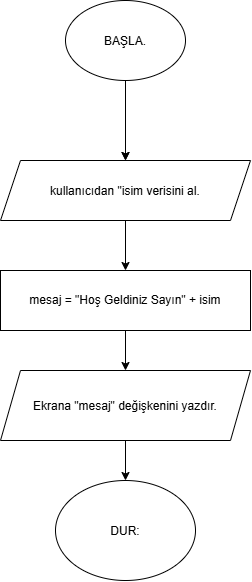

The diagram above was exported from draw.io. Its source (the exported page's mxGraphModel, read from the mxfile embedded in the PNG):
<mxGraphModel dx="1036" dy="570" grid="1" gridSize="10" guides="1" tooltips="1" connect="1" arrows="1" fold="1" page="1" pageScale="1" pageWidth="827" pageHeight="1169" math="0" shadow="0">
  <root>
    <mxCell id="0" />
    <mxCell id="1" parent="0" />
    <mxCell id="4t3JCTiUn6F8xciddYra-2" edge="1" parent="1" source="4t3JCTiUn6F8xciddYra-1" style="edgeStyle=orthogonalEdgeStyle;rounded=0;orthogonalLoop=1;jettySize=auto;html=1;defaultLabelBackgroundColor=page;entryX=0.5;entryY=0;entryDx=0;entryDy=0;" target="4t3JCTiUn6F8xciddYra-3">
      <mxGeometry relative="1" as="geometry">
        <mxPoint x="390" y="150" as="targetPoint" />
      </mxGeometry>
    </mxCell>
    <mxCell id="4t3JCTiUn6F8xciddYra-4" edge="1" parent="1" source="4t3JCTiUn6F8xciddYra-1" style="edgeStyle=orthogonalEdgeStyle;rounded=0;orthogonalLoop=1;jettySize=auto;html=1;entryX=0.5;entryY=0;entryDx=0;entryDy=0;defaultLabelBackgroundColor=page;" target="4t3JCTiUn6F8xciddYra-3">
      <mxGeometry relative="1" as="geometry" />
    </mxCell>
    <mxCell id="4t3JCTiUn6F8xciddYra-1" parent="1" style="ellipse;whiteSpace=wrap;html=1;shapeInside=1;" value="BAŞLA." vertex="1">
      <mxGeometry height="80" width="120" x="330" y="10" as="geometry" />
    </mxCell>
    <mxCell id="4t3JCTiUn6F8xciddYra-6" edge="1" parent="1" source="4t3JCTiUn6F8xciddYra-3" style="edgeStyle=orthogonalEdgeStyle;rounded=0;orthogonalLoop=1;jettySize=auto;html=1;entryX=0.5;entryY=0;entryDx=0;entryDy=0;defaultLabelBackgroundColor=page;" target="4t3JCTiUn6F8xciddYra-5">
      <mxGeometry relative="1" as="geometry" />
    </mxCell>
    <mxCell id="4t3JCTiUn6F8xciddYra-3" parent="1" style="shape=parallelogram;perimeter=parallelogramPerimeter;whiteSpace=wrap;html=1;shapeInside=1;fixedSize=1;" value="kullanıcıdan &quot;isim verisini al." vertex="1">
      <mxGeometry height="60" width="250" x="265" y="170" as="geometry" />
    </mxCell>
    <mxCell id="4t3JCTiUn6F8xciddYra-8" edge="1" parent="1" source="4t3JCTiUn6F8xciddYra-5" style="edgeStyle=orthogonalEdgeStyle;rounded=0;orthogonalLoop=1;jettySize=auto;html=1;exitX=0.5;exitY=1;exitDx=0;exitDy=0;entryX=0.5;entryY=0;entryDx=0;entryDy=0;defaultLabelBackgroundColor=page;" target="4t3JCTiUn6F8xciddYra-7">
      <mxGeometry relative="1" as="geometry" />
    </mxCell>
    <mxCell id="4t3JCTiUn6F8xciddYra-5" parent="1" style="rounded=0;whiteSpace=wrap;html=1;" value="mesaj = &quot;Hoş Geldiniz Sayın&quot; + isim" vertex="1">
      <mxGeometry height="60" width="250" x="265" y="280" as="geometry" />
    </mxCell>
    <mxCell id="4t3JCTiUn6F8xciddYra-10" edge="1" parent="1" source="4t3JCTiUn6F8xciddYra-7" style="edgeStyle=orthogonalEdgeStyle;rounded=0;orthogonalLoop=1;jettySize=auto;html=1;entryX=0.5;entryY=0;entryDx=0;entryDy=0;defaultLabelBackgroundColor=page;" target="4t3JCTiUn6F8xciddYra-9">
      <mxGeometry relative="1" as="geometry" />
    </mxCell>
    <mxCell id="4t3JCTiUn6F8xciddYra-7" parent="1" style="shape=parallelogram;perimeter=parallelogramPerimeter;whiteSpace=wrap;html=1;shapeInside=1;fixedSize=1;" value="Ekrana &quot;mesaj&quot; değişkenini yazdır." vertex="1">
      <mxGeometry height="70" width="250" x="265" y="380" as="geometry" />
    </mxCell>
    <mxCell id="4t3JCTiUn6F8xciddYra-9" parent="1" style="ellipse;whiteSpace=wrap;html=1;shapeInside=1;" value="DUR:" vertex="1">
      <mxGeometry height="100" width="140" x="320" y="490" as="geometry" />
    </mxCell>
  </root>
</mxGraphModel>